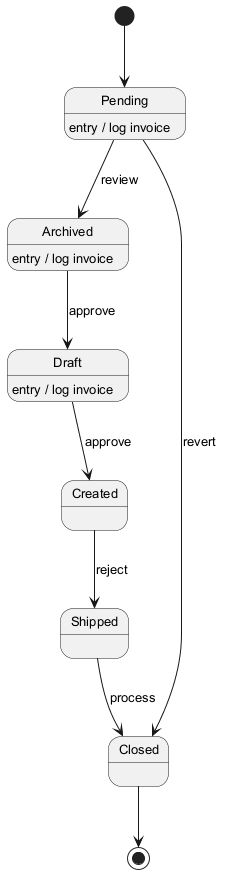

The diagram above was rendered by PlantUML. Its source (embedded in the PNG):
@startuml
skinparam defaultFontSize 13
[*] --> Pending
Pending --> Archived : review
Pending : entry / log invoice
Archived --> Draft : approve
Archived : entry / log invoice
Draft --> Created : approve
Draft : entry / log invoice
Created --> Shipped : reject
Shipped --> Closed : process
Pending --> Closed : revert
Closed --> [*]
@enduml